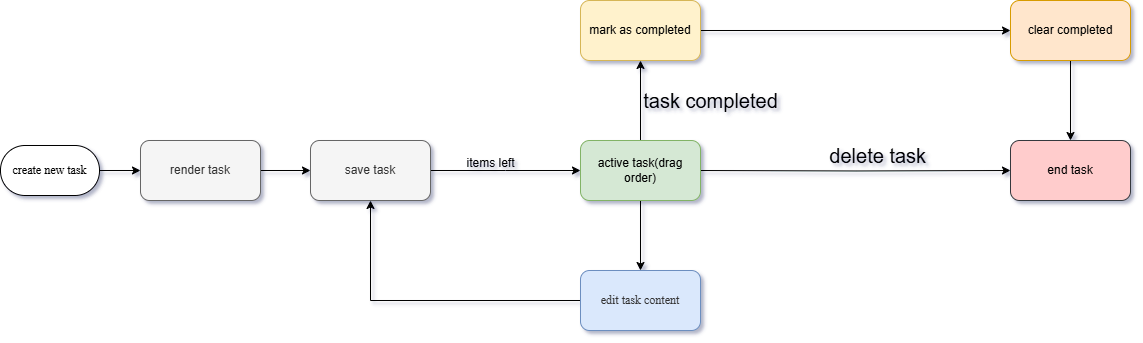

The diagram above was exported from draw.io. Its source (the exported page's mxGraphModel, read from the mxfile embedded in the PNG):
<mxGraphModel dx="344" dy="1363" grid="0" gridSize="10" guides="1" tooltips="1" connect="1" arrows="1" fold="1" page="1" pageScale="1" pageWidth="1100" pageHeight="850" background="none" math="0" shadow="1">
  <root>
    <mxCell id="0" />
    <mxCell id="1" parent="0" />
    <mxCell id="7fvsyIdUpdFv7fVceITk-8" value="" style="edgeStyle=orthogonalEdgeStyle;rounded=0;orthogonalLoop=1;jettySize=auto;html=1;" edge="1" parent="1" source="7fvsyIdUpdFv7fVceITk-1" target="7fvsyIdUpdFv7fVceITk-3">
      <mxGeometry relative="1" as="geometry" />
    </mxCell>
    <mxCell id="7fvsyIdUpdFv7fVceITk-1" value="create new task" style="rounded=1;whiteSpace=wrap;html=1;arcSize=49;fontFamily=Times New Roman;" vertex="1" parent="1">
      <mxGeometry x="70" y="-35" width="99" height="50" as="geometry" />
    </mxCell>
    <mxCell id="7fvsyIdUpdFv7fVceITk-5" value="" style="edgeStyle=orthogonalEdgeStyle;rounded=0;orthogonalLoop=1;jettySize=auto;html=1;" edge="1" parent="1" source="7fvsyIdUpdFv7fVceITk-3" target="7fvsyIdUpdFv7fVceITk-4">
      <mxGeometry relative="1" as="geometry" />
    </mxCell>
    <mxCell id="7fvsyIdUpdFv7fVceITk-3" value="render task" style="rounded=1;whiteSpace=wrap;html=1;fillColor=#f5f5f5;fontColor=#333333;strokeColor=#666666;" vertex="1" parent="1">
      <mxGeometry x="210" y="-40" width="120" height="60" as="geometry" />
    </mxCell>
    <mxCell id="7fvsyIdUpdFv7fVceITk-10" value="" style="edgeStyle=orthogonalEdgeStyle;rounded=0;orthogonalLoop=1;jettySize=auto;html=1;" edge="1" parent="1" source="7fvsyIdUpdFv7fVceITk-4">
      <mxGeometry relative="1" as="geometry">
        <mxPoint x="650" y="-10" as="targetPoint" />
      </mxGeometry>
    </mxCell>
    <mxCell id="7fvsyIdUpdFv7fVceITk-4" value="save task" style="rounded=1;whiteSpace=wrap;html=1;fillColor=#f5f5f5;fontColor=#333333;strokeColor=#666666;" vertex="1" parent="1">
      <mxGeometry x="380" y="-40" width="120" height="60" as="geometry" />
    </mxCell>
    <mxCell id="7fvsyIdUpdFv7fVceITk-18" value="" style="edgeStyle=orthogonalEdgeStyle;rounded=0;orthogonalLoop=1;jettySize=auto;html=1;" edge="1" parent="1" target="7fvsyIdUpdFv7fVceITk-17">
      <mxGeometry relative="1" as="geometry">
        <mxPoint x="770" y="-10" as="sourcePoint" />
      </mxGeometry>
    </mxCell>
    <mxCell id="7fvsyIdUpdFv7fVceITk-17" value="end task" style="rounded=1;whiteSpace=wrap;html=1;labelBackgroundColor=none;labelBorderColor=none;textShadow=0;fillColor=#ffcccc;strokeColor=#36393d;" vertex="1" parent="1">
      <mxGeometry x="1080" y="-40" width="120" height="60" as="geometry" />
    </mxCell>
    <mxCell id="7fvsyIdUpdFv7fVceITk-20" value="task completed" style="text;html=1;align=center;verticalAlign=middle;resizable=0;points=[];autosize=1;strokeColor=none;fillColor=none;labelBackgroundColor=none;fontSize=20;" vertex="1" parent="1">
      <mxGeometry x="700" y="-100" width="160" height="40" as="geometry" />
    </mxCell>
    <mxCell id="7fvsyIdUpdFv7fVceITk-26" value="delete task&amp;nbsp;" style="text;html=1;align=center;verticalAlign=middle;resizable=0;points=[];autosize=1;strokeColor=none;fillColor=none;labelBackgroundColor=none;fontSize=20;" vertex="1" parent="1">
      <mxGeometry x="885" y="-45" width="130" height="40" as="geometry" />
    </mxCell>
    <mxCell id="7fvsyIdUpdFv7fVceITk-40" value="" style="edgeStyle=orthogonalEdgeStyle;rounded=0;orthogonalLoop=1;jettySize=auto;html=1;" edge="1" parent="1" source="7fvsyIdUpdFv7fVceITk-28" target="7fvsyIdUpdFv7fVceITk-39">
      <mxGeometry relative="1" as="geometry" />
    </mxCell>
    <mxCell id="7fvsyIdUpdFv7fVceITk-46" style="edgeStyle=orthogonalEdgeStyle;rounded=0;orthogonalLoop=1;jettySize=auto;html=1;entryX=0.5;entryY=0;entryDx=0;entryDy=0;" edge="1" parent="1" source="7fvsyIdUpdFv7fVceITk-28" target="7fvsyIdUpdFv7fVceITk-42">
      <mxGeometry relative="1" as="geometry" />
    </mxCell>
    <mxCell id="7fvsyIdUpdFv7fVceITk-28" value="active task(drag order)" style="whiteSpace=wrap;html=1;rounded=1;fillColor=#d5e8d4;strokeColor=#82b366;" vertex="1" parent="1">
      <mxGeometry x="650" y="-40" width="120" height="60" as="geometry" />
    </mxCell>
    <mxCell id="7fvsyIdUpdFv7fVceITk-48" style="edgeStyle=orthogonalEdgeStyle;rounded=0;orthogonalLoop=1;jettySize=auto;html=1;entryX=0;entryY=0.5;entryDx=0;entryDy=0;" edge="1" parent="1" source="7fvsyIdUpdFv7fVceITk-39" target="7fvsyIdUpdFv7fVceITk-41">
      <mxGeometry relative="1" as="geometry" />
    </mxCell>
    <mxCell id="7fvsyIdUpdFv7fVceITk-39" value="mark as completed" style="rounded=1;whiteSpace=wrap;html=1;fillColor=#fff2cc;strokeColor=#d6b656;" vertex="1" parent="1">
      <mxGeometry x="650" y="-180" width="120" height="60" as="geometry" />
    </mxCell>
    <mxCell id="7fvsyIdUpdFv7fVceITk-49" style="edgeStyle=orthogonalEdgeStyle;rounded=0;orthogonalLoop=1;jettySize=auto;html=1;entryX=0.5;entryY=0;entryDx=0;entryDy=0;" edge="1" parent="1" source="7fvsyIdUpdFv7fVceITk-41" target="7fvsyIdUpdFv7fVceITk-17">
      <mxGeometry relative="1" as="geometry" />
    </mxCell>
    <mxCell id="7fvsyIdUpdFv7fVceITk-41" value="clear completed" style="rounded=1;whiteSpace=wrap;html=1;labelBackgroundColor=none;fillColor=#ffe6cc;strokeColor=#d79b00;" vertex="1" parent="1">
      <mxGeometry x="1080" y="-180" width="120" height="60" as="geometry" />
    </mxCell>
    <mxCell id="7fvsyIdUpdFv7fVceITk-45" style="edgeStyle=orthogonalEdgeStyle;rounded=0;orthogonalLoop=1;jettySize=auto;html=1;entryX=0.5;entryY=1;entryDx=0;entryDy=0;" edge="1" parent="1" source="7fvsyIdUpdFv7fVceITk-42" target="7fvsyIdUpdFv7fVceITk-4">
      <mxGeometry relative="1" as="geometry" />
    </mxCell>
    <mxCell id="7fvsyIdUpdFv7fVceITk-42" value="&lt;span style=&quot;color: rgb(51, 51, 51); font-family: &amp;quot;Times New Roman&amp;quot;;&quot;&gt;edit task content&lt;/span&gt;" style="rounded=1;whiteSpace=wrap;html=1;fillColor=#dae8fc;strokeColor=#6c8ebf;" vertex="1" parent="1">
      <mxGeometry x="650" y="90" width="120" height="60" as="geometry" />
    </mxCell>
    <mxCell id="7fvsyIdUpdFv7fVceITk-47" value="items left" style="text;html=1;align=center;verticalAlign=middle;resizable=0;points=[];autosize=1;strokeColor=none;fillColor=none;" vertex="1" parent="1">
      <mxGeometry x="525" y="-32" width="70" height="30" as="geometry" />
    </mxCell>
  </root>
</mxGraphModel>